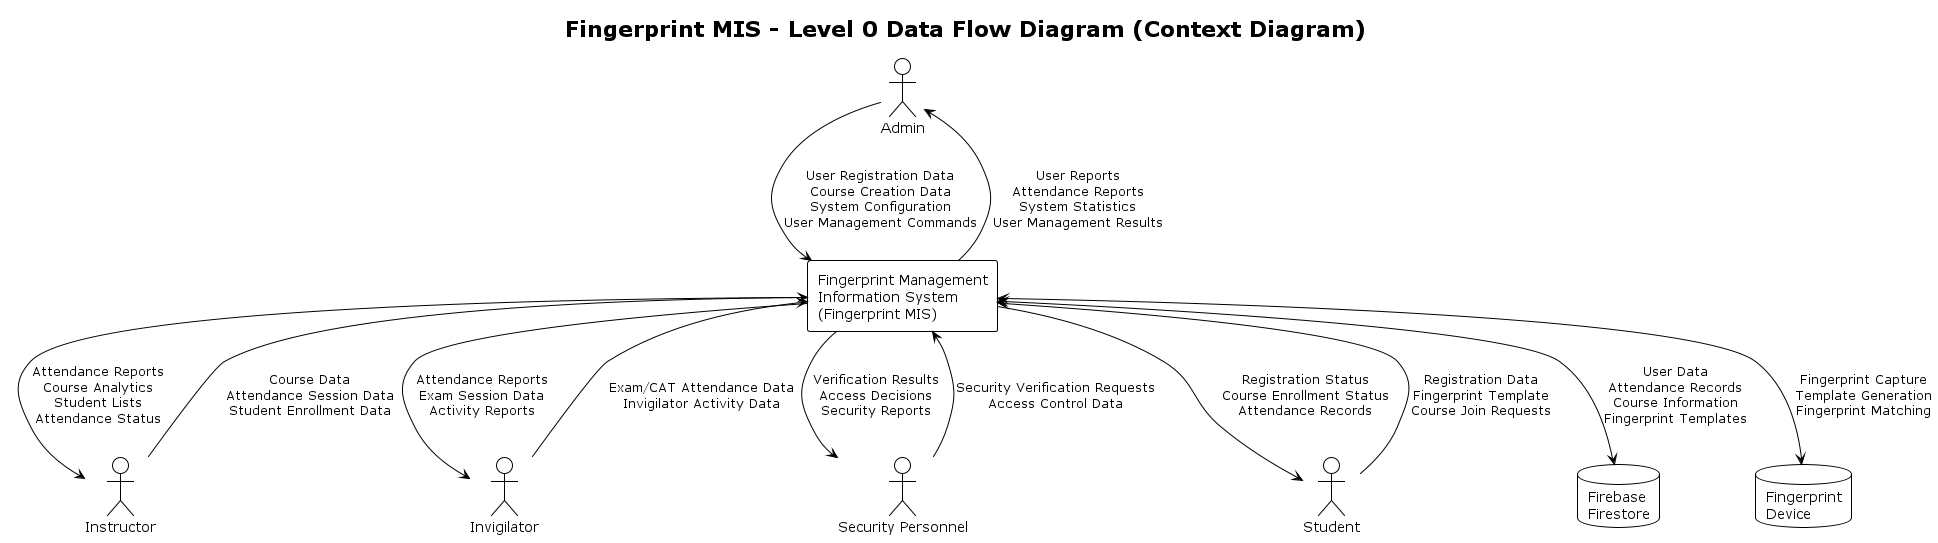

The diagram above was rendered by PlantUML. Its source (embedded in the PNG):
@startuml
!theme plain
title Fingerprint MIS - Level 0 Data Flow Diagram (Context Diagram)

' External entities
actor Admin as "Admin"
actor Instructor as "Instructor" 
actor Invigilator as "Invigilator"
actor Security as "Security Personnel"
actor Student as "Student"

' Main system
rectangle "Fingerprint Management\nInformation System\n(Fingerprint MIS)" as System

' Data flows from external entities to system
Admin --> System : User Registration Data\nCourse Creation Data\nSystem Configuration\nUser Management Commands
Instructor --> System : Course Data\nAttendance Session Data\nStudent Enrollment Data
Invigilator --> System : Exam/CAT Attendance Data\nInvigilator Activity Data
Security --> System : Security Verification Requests\nAccess Control Data
Student --> System : Registration Data\nFingerprint Template\nCourse Join Requests

' Data flows from system to external entities
System --> Admin : User Reports\nAttendance Reports\nSystem Statistics\nUser Management Results
System --> Instructor : Attendance Reports\nCourse Analytics\nStudent Lists\nAttendance Status
System --> Invigilator : Attendance Reports\nExam Session Data\nActivity Reports
System --> Security : Verification Results\nAccess Decisions\nSecurity Reports
System --> Student : Registration Status\nCourse Enrollment Status\nAttendance Records

' External data stores
database "Firebase\nFirestore" as Firebase
database "Fingerprint\nDevice" as FingerprintDevice

' System interactions with external data stores
System <--> Firebase : User Data\nAttendance Records\nCourse Information\nFingerprint Templates
System <--> FingerprintDevice : Fingerprint Capture\nTemplate Generation\nFingerprint Matching

@enduml